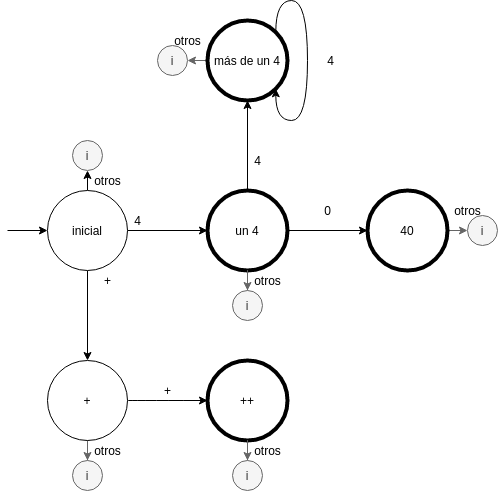

The diagram above was exported from draw.io. Its source (the exported page's mxGraphModel, read from the mxfile embedded in the PNG):
<mxGraphModel dx="1456" dy="1633" grid="1" gridSize="10" guides="1" tooltips="1" connect="1" arrows="1" fold="1" page="1" pageScale="1" pageWidth="850" pageHeight="1100" math="0" shadow="0">
  <root>
    <mxCell id="0" />
    <mxCell id="1" parent="0" />
    <mxCell id="mNiIXEM8RgNsWA76042T-4" value="" style="edgeStyle=orthogonalEdgeStyle;rounded=0;orthogonalLoop=1;jettySize=auto;html=1;" parent="1" source="mNiIXEM8RgNsWA76042T-1" target="mNiIXEM8RgNsWA76042T-3" edge="1">
      <mxGeometry relative="1" as="geometry" />
    </mxCell>
    <mxCell id="BXGz7sppbGhBxSLuaJNk-1" style="edgeStyle=orthogonalEdgeStyle;rounded=0;orthogonalLoop=1;jettySize=auto;html=1;exitX=0.5;exitY=1;exitDx=0;exitDy=0;entryX=0.5;entryY=0;entryDx=0;entryDy=0;" parent="1" source="mNiIXEM8RgNsWA76042T-1" target="KXGVd4gA5V1SJR-qT3pd-10" edge="1">
      <mxGeometry relative="1" as="geometry" />
    </mxCell>
    <mxCell id="BXGz7sppbGhBxSLuaJNk-9" style="edgeStyle=orthogonalEdgeStyle;rounded=0;orthogonalLoop=1;jettySize=auto;html=1;exitX=0.5;exitY=0;exitDx=0;exitDy=0;entryX=0.5;entryY=1;entryDx=0;entryDy=0;" parent="1" source="mNiIXEM8RgNsWA76042T-1" target="BXGz7sppbGhBxSLuaJNk-8" edge="1">
      <mxGeometry relative="1" as="geometry" />
    </mxCell>
    <mxCell id="mNiIXEM8RgNsWA76042T-1" value="inicial" style="ellipse;whiteSpace=wrap;html=1;aspect=fixed;" parent="1" vertex="1">
      <mxGeometry x="80" y="40" width="80" height="80" as="geometry" />
    </mxCell>
    <mxCell id="mNiIXEM8RgNsWA76042T-2" value="" style="endArrow=classic;html=1;rounded=0;entryX=0;entryY=0.5;entryDx=0;entryDy=0;" parent="1" target="mNiIXEM8RgNsWA76042T-1" edge="1">
      <mxGeometry width="50" height="50" relative="1" as="geometry">
        <mxPoint x="40" y="80" as="sourcePoint" />
        <mxPoint x="40" y="30" as="targetPoint" />
      </mxGeometry>
    </mxCell>
    <mxCell id="mNiIXEM8RgNsWA76042T-7" value="" style="edgeStyle=orthogonalEdgeStyle;rounded=0;orthogonalLoop=1;jettySize=auto;html=1;" parent="1" source="mNiIXEM8RgNsWA76042T-3" target="mNiIXEM8RgNsWA76042T-6" edge="1">
      <mxGeometry relative="1" as="geometry" />
    </mxCell>
    <mxCell id="7MDnLpRL-EgpMopeq44_-1" style="edgeStyle=orthogonalEdgeStyle;rounded=0;orthogonalLoop=1;jettySize=auto;html=1;exitX=0.5;exitY=0;exitDx=0;exitDy=0;entryX=0.5;entryY=1;entryDx=0;entryDy=0;" parent="1" source="mNiIXEM8RgNsWA76042T-3" target="KXGVd4gA5V1SJR-qT3pd-1" edge="1">
      <mxGeometry relative="1" as="geometry" />
    </mxCell>
    <mxCell id="mNiIXEM8RgNsWA76042T-3" value="un 4" style="ellipse;whiteSpace=wrap;html=1;aspect=fixed;strokeWidth=4;" parent="1" vertex="1">
      <mxGeometry x="240" y="40" width="80" height="80" as="geometry" />
    </mxCell>
    <mxCell id="mNiIXEM8RgNsWA76042T-5" value="4" style="text;html=1;align=center;verticalAlign=middle;resizable=0;points=[];autosize=1;strokeColor=none;fillColor=none;" parent="1" vertex="1">
      <mxGeometry x="160" y="60" width="20" height="20" as="geometry" />
    </mxCell>
    <mxCell id="BXGz7sppbGhBxSLuaJNk-17" style="edgeStyle=orthogonalEdgeStyle;rounded=0;orthogonalLoop=1;jettySize=auto;html=1;exitX=1;exitY=0.5;exitDx=0;exitDy=0;entryX=0;entryY=0.5;entryDx=0;entryDy=0;fillColor=#f5f5f5;strokeColor=#666666;" parent="1" source="mNiIXEM8RgNsWA76042T-6" target="BXGz7sppbGhBxSLuaJNk-16" edge="1">
      <mxGeometry relative="1" as="geometry" />
    </mxCell>
    <mxCell id="mNiIXEM8RgNsWA76042T-6" value="40" style="ellipse;whiteSpace=wrap;html=1;aspect=fixed;strokeWidth=4;" parent="1" vertex="1">
      <mxGeometry x="400" y="40" width="80" height="80" as="geometry" />
    </mxCell>
    <mxCell id="mNiIXEM8RgNsWA76042T-8" value="0" style="text;html=1;align=center;verticalAlign=middle;resizable=0;points=[];autosize=1;strokeColor=none;fillColor=none;" parent="1" vertex="1">
      <mxGeometry x="350" y="50" width="20" height="20" as="geometry" />
    </mxCell>
    <mxCell id="BXGz7sppbGhBxSLuaJNk-12" style="edgeStyle=orthogonalEdgeStyle;rounded=0;orthogonalLoop=1;jettySize=auto;html=1;exitX=0;exitY=0.5;exitDx=0;exitDy=0;entryX=1;entryY=0.5;entryDx=0;entryDy=0;fillColor=#f5f5f5;strokeColor=#666666;" parent="1" source="KXGVd4gA5V1SJR-qT3pd-1" target="BXGz7sppbGhBxSLuaJNk-11" edge="1">
      <mxGeometry relative="1" as="geometry" />
    </mxCell>
    <mxCell id="KXGVd4gA5V1SJR-qT3pd-1" value="más de un 4" style="ellipse;whiteSpace=wrap;html=1;aspect=fixed;strokeWidth=4;" parent="1" vertex="1">
      <mxGeometry x="240" y="-130" width="80" height="80" as="geometry" />
    </mxCell>
    <mxCell id="KXGVd4gA5V1SJR-qT3pd-2" style="edgeStyle=orthogonalEdgeStyle;curved=1;rounded=0;orthogonalLoop=1;jettySize=auto;html=1;exitX=1;exitY=0;exitDx=0;exitDy=0;entryX=1;entryY=1;entryDx=0;entryDy=0;" parent="1" source="KXGVd4gA5V1SJR-qT3pd-1" target="KXGVd4gA5V1SJR-qT3pd-1" edge="1">
      <mxGeometry relative="1" as="geometry" />
    </mxCell>
    <mxCell id="KXGVd4gA5V1SJR-qT3pd-3" value="4" style="text;html=1;align=center;verticalAlign=middle;resizable=0;points=[];autosize=1;strokeColor=none;fillColor=none;" parent="1" vertex="1">
      <mxGeometry x="352.5" y="-100" width="20" height="20" as="geometry" />
    </mxCell>
    <mxCell id="KXGVd4gA5V1SJR-qT3pd-5" value="4" style="text;html=1;align=center;verticalAlign=middle;resizable=0;points=[];autosize=1;strokeColor=none;fillColor=none;hachureGap=4;" parent="1" vertex="1">
      <mxGeometry x="280" width="20" height="20" as="geometry" />
    </mxCell>
    <mxCell id="KXGVd4gA5V1SJR-qT3pd-9" value="" style="edgeStyle=orthogonalEdgeStyle;curved=1;rounded=0;orthogonalLoop=1;jettySize=auto;html=1;" parent="1" source="KXGVd4gA5V1SJR-qT3pd-10" target="KXGVd4gA5V1SJR-qT3pd-11" edge="1">
      <mxGeometry relative="1" as="geometry" />
    </mxCell>
    <mxCell id="BXGz7sppbGhBxSLuaJNk-3" value="" style="edgeStyle=orthogonalEdgeStyle;rounded=0;orthogonalLoop=1;jettySize=auto;html=1;fillColor=#f5f5f5;strokeColor=#666666;" parent="1" source="KXGVd4gA5V1SJR-qT3pd-10" target="BXGz7sppbGhBxSLuaJNk-2" edge="1">
      <mxGeometry relative="1" as="geometry" />
    </mxCell>
    <mxCell id="KXGVd4gA5V1SJR-qT3pd-10" value="+" style="ellipse;whiteSpace=wrap;html=1;aspect=fixed;strokeWidth=1;" parent="1" vertex="1">
      <mxGeometry x="80" y="210" width="80" height="80" as="geometry" />
    </mxCell>
    <mxCell id="KXGVd4gA5V1SJR-qT3pd-11" value="++" style="ellipse;whiteSpace=wrap;html=1;aspect=fixed;strokeWidth=4;" parent="1" vertex="1">
      <mxGeometry x="240" y="210" width="80" height="80" as="geometry" />
    </mxCell>
    <mxCell id="KXGVd4gA5V1SJR-qT3pd-12" value="+" style="text;html=1;align=center;verticalAlign=middle;resizable=0;points=[];autosize=1;strokeColor=none;fillColor=none;" parent="1" vertex="1">
      <mxGeometry x="190" y="230" width="20" height="20" as="geometry" />
    </mxCell>
    <mxCell id="KXGVd4gA5V1SJR-qT3pd-14" value="+" style="text;html=1;align=center;verticalAlign=middle;resizable=0;points=[];autosize=1;strokeColor=none;fillColor=none;hachureGap=4;" parent="1" vertex="1">
      <mxGeometry x="130" y="120" width="20" height="20" as="geometry" />
    </mxCell>
    <mxCell id="BXGz7sppbGhBxSLuaJNk-2" value="i" style="ellipse;whiteSpace=wrap;html=1;aspect=fixed;strokeWidth=1;fillColor=#f5f5f5;fontColor=#333333;strokeColor=#666666;" parent="1" vertex="1">
      <mxGeometry x="105" y="310" width="30" height="30" as="geometry" />
    </mxCell>
    <mxCell id="BXGz7sppbGhBxSLuaJNk-5" value="" style="edgeStyle=orthogonalEdgeStyle;rounded=0;orthogonalLoop=1;jettySize=auto;html=1;fillColor=#f5f5f5;strokeColor=#666666;" parent="1" target="BXGz7sppbGhBxSLuaJNk-6" edge="1">
      <mxGeometry relative="1" as="geometry">
        <mxPoint x="280" y="290" as="sourcePoint" />
      </mxGeometry>
    </mxCell>
    <mxCell id="BXGz7sppbGhBxSLuaJNk-6" value="i" style="ellipse;whiteSpace=wrap;html=1;aspect=fixed;strokeWidth=1;fillColor=#f5f5f5;fontColor=#333333;strokeColor=#666666;" parent="1" vertex="1">
      <mxGeometry x="265" y="310" width="30" height="30" as="geometry" />
    </mxCell>
    <mxCell id="BXGz7sppbGhBxSLuaJNk-8" value="i" style="ellipse;whiteSpace=wrap;html=1;aspect=fixed;strokeWidth=1;fillColor=#f5f5f5;fontColor=#333333;strokeColor=#666666;" parent="1" vertex="1">
      <mxGeometry x="105" y="-10" width="30" height="30" as="geometry" />
    </mxCell>
    <mxCell id="BXGz7sppbGhBxSLuaJNk-11" value="i" style="ellipse;whiteSpace=wrap;html=1;aspect=fixed;strokeWidth=1;fillColor=#f5f5f5;fontColor=#333333;strokeColor=#666666;" parent="1" vertex="1">
      <mxGeometry x="190" y="-105.00000000000003" width="30" height="30" as="geometry" />
    </mxCell>
    <mxCell id="BXGz7sppbGhBxSLuaJNk-13" value="" style="edgeStyle=orthogonalEdgeStyle;rounded=0;orthogonalLoop=1;jettySize=auto;html=1;fillColor=#f5f5f5;strokeColor=#666666;" parent="1" target="BXGz7sppbGhBxSLuaJNk-14" edge="1">
      <mxGeometry relative="1" as="geometry">
        <mxPoint x="280" y="120" as="sourcePoint" />
      </mxGeometry>
    </mxCell>
    <mxCell id="BXGz7sppbGhBxSLuaJNk-14" value="i" style="ellipse;whiteSpace=wrap;html=1;aspect=fixed;strokeWidth=1;fillColor=#f5f5f5;fontColor=#333333;strokeColor=#666666;" parent="1" vertex="1">
      <mxGeometry x="265" y="140" width="30" height="30" as="geometry" />
    </mxCell>
    <mxCell id="BXGz7sppbGhBxSLuaJNk-16" value="i" style="ellipse;whiteSpace=wrap;html=1;aspect=fixed;strokeWidth=1;fillColor=#f5f5f5;fontColor=#333333;strokeColor=#666666;" parent="1" vertex="1">
      <mxGeometry x="500" y="65" width="30" height="30" as="geometry" />
    </mxCell>
    <mxCell id="BXGz7sppbGhBxSLuaJNk-18" value="otros" style="text;html=1;align=center;verticalAlign=middle;resizable=0;points=[];autosize=1;strokeColor=none;fillColor=none;" parent="1" vertex="1">
      <mxGeometry x="200" y="-120" width="40" height="20" as="geometry" />
    </mxCell>
    <mxCell id="BXGz7sppbGhBxSLuaJNk-19" value="otros" style="text;html=1;align=center;verticalAlign=middle;resizable=0;points=[];autosize=1;strokeColor=none;fillColor=none;" parent="1" vertex="1">
      <mxGeometry x="120" y="20" width="40" height="20" as="geometry" />
    </mxCell>
    <mxCell id="BXGz7sppbGhBxSLuaJNk-20" value="otros" style="text;html=1;align=center;verticalAlign=middle;resizable=0;points=[];autosize=1;strokeColor=none;fillColor=none;" parent="1" vertex="1">
      <mxGeometry x="120" y="290" width="40" height="20" as="geometry" />
    </mxCell>
    <mxCell id="BXGz7sppbGhBxSLuaJNk-21" value="otros" style="text;html=1;align=center;verticalAlign=middle;resizable=0;points=[];autosize=1;strokeColor=none;fillColor=none;" parent="1" vertex="1">
      <mxGeometry x="280" y="290" width="40" height="20" as="geometry" />
    </mxCell>
    <mxCell id="BXGz7sppbGhBxSLuaJNk-22" value="otros" style="text;html=1;align=center;verticalAlign=middle;resizable=0;points=[];autosize=1;strokeColor=none;fillColor=none;" parent="1" vertex="1">
      <mxGeometry x="280" y="120" width="40" height="20" as="geometry" />
    </mxCell>
    <mxCell id="BXGz7sppbGhBxSLuaJNk-23" value="otros" style="text;html=1;align=center;verticalAlign=middle;resizable=0;points=[];autosize=1;strokeColor=none;fillColor=none;" parent="1" vertex="1">
      <mxGeometry x="480" y="50" width="40" height="20" as="geometry" />
    </mxCell>
  </root>
</mxGraphModel>